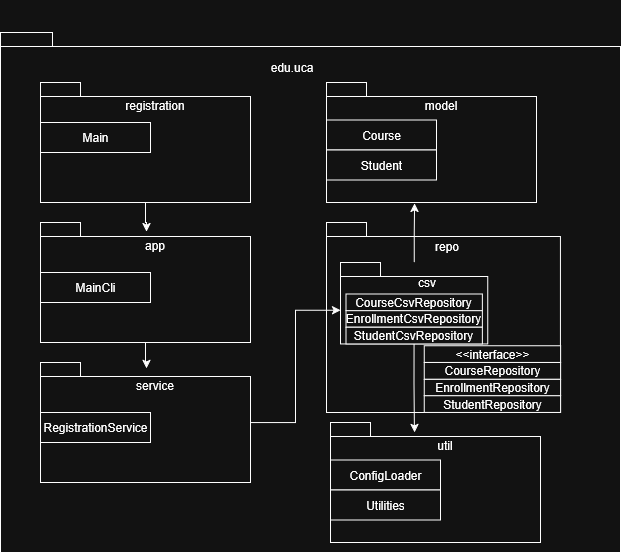

The diagram above was exported from draw.io. Its source (the exported page's mxGraphModel, read from the mxfile embedded in the PNG):
<mxGraphModel dx="1375" dy="1928" grid="1" gridSize="10" guides="1" tooltips="1" connect="1" arrows="1" fold="1" page="1" pageScale="1" pageWidth="827" pageHeight="1169" math="0" shadow="0">
  <root>
    <mxCell id="WIyWlLk6GJQsqaUBKTNV-0" />
    <mxCell id="WIyWlLk6GJQsqaUBKTNV-1" parent="WIyWlLk6GJQsqaUBKTNV-0" />
    <mxCell id="6tpDBk2bxzu2b3EJj7GJ-6" value="" style="group" vertex="1" connectable="0" parent="WIyWlLk6GJQsqaUBKTNV-1">
      <mxGeometry x="200" y="-120" width="620" height="520" as="geometry" />
    </mxCell>
    <mxCell id="6tpDBk2bxzu2b3EJj7GJ-7" value="&lt;div&gt;&lt;br&gt;&lt;/div&gt;&lt;div&gt;&lt;br&gt;&lt;/div&gt;" style="shape=folder;fontStyle=1;spacingTop=10;tabWidth=40;tabHeight=14;tabPosition=left;html=1;whiteSpace=wrap;labelPosition=center;verticalLabelPosition=top;align=center;verticalAlign=bottom;container=0;" vertex="1" parent="6tpDBk2bxzu2b3EJj7GJ-6">
      <mxGeometry width="620" height="520" as="geometry" />
    </mxCell>
    <mxCell id="6tpDBk2bxzu2b3EJj7GJ-8" value="&lt;div&gt;edu.uca&lt;/div&gt;" style="text;html=1;align=center;verticalAlign=middle;resizable=0;points=[];autosize=1;strokeColor=none;fillColor=none;" vertex="1" parent="6tpDBk2bxzu2b3EJj7GJ-6">
      <mxGeometry x="256.0869565217391" y="20" width="70" height="30" as="geometry" />
    </mxCell>
    <mxCell id="6tpDBk2bxzu2b3EJj7GJ-9" value="" style="group" vertex="1" connectable="0" parent="6tpDBk2bxzu2b3EJj7GJ-6">
      <mxGeometry x="40" y="190" width="210" height="120" as="geometry" />
    </mxCell>
    <mxCell id="6tpDBk2bxzu2b3EJj7GJ-10" value="&lt;div&gt;&lt;br&gt;&lt;/div&gt;&lt;div&gt;&lt;br&gt;&lt;/div&gt;" style="shape=folder;fontStyle=1;spacingTop=10;tabWidth=40;tabHeight=14;tabPosition=left;html=1;whiteSpace=wrap;labelPosition=center;verticalLabelPosition=top;align=center;verticalAlign=bottom;container=0;" vertex="1" parent="6tpDBk2bxzu2b3EJj7GJ-9">
      <mxGeometry width="210" height="120" as="geometry" />
    </mxCell>
    <mxCell id="6tpDBk2bxzu2b3EJj7GJ-11" value="&lt;div&gt;app&lt;/div&gt;" style="text;html=1;align=center;verticalAlign=middle;resizable=0;points=[];autosize=1;strokeColor=none;fillColor=none;" vertex="1" parent="6tpDBk2bxzu2b3EJj7GJ-9">
      <mxGeometry x="93.58695652173913" y="7.5" width="40" height="30" as="geometry" />
    </mxCell>
    <mxCell id="6tpDBk2bxzu2b3EJj7GJ-37" value="MainCli" style="html=1;whiteSpace=wrap;" vertex="1" parent="6tpDBk2bxzu2b3EJj7GJ-9">
      <mxGeometry y="50" width="110" height="30" as="geometry" />
    </mxCell>
    <mxCell id="6tpDBk2bxzu2b3EJj7GJ-12" value="" style="group" vertex="1" connectable="0" parent="6tpDBk2bxzu2b3EJj7GJ-6">
      <mxGeometry x="326.09000000000003" y="50" width="210" height="127.5" as="geometry" />
    </mxCell>
    <mxCell id="6tpDBk2bxzu2b3EJj7GJ-13" value="&lt;div&gt;&lt;br&gt;&lt;/div&gt;&lt;div&gt;&lt;br&gt;&lt;/div&gt;" style="shape=folder;fontStyle=1;spacingTop=10;tabWidth=40;tabHeight=14;tabPosition=left;html=1;whiteSpace=wrap;labelPosition=center;verticalLabelPosition=top;align=center;verticalAlign=bottom;container=0;" vertex="1" parent="6tpDBk2bxzu2b3EJj7GJ-12">
      <mxGeometry width="210" height="120" as="geometry" />
    </mxCell>
    <mxCell id="6tpDBk2bxzu2b3EJj7GJ-14" value="&lt;div&gt;model&lt;/div&gt;" style="text;html=1;align=center;verticalAlign=middle;resizable=0;points=[];autosize=1;strokeColor=none;fillColor=none;" vertex="1" parent="6tpDBk2bxzu2b3EJj7GJ-12">
      <mxGeometry x="83.58695652173913" y="7.5" width="60" height="30" as="geometry" />
    </mxCell>
    <mxCell id="6tpDBk2bxzu2b3EJj7GJ-40" value="Course" style="html=1;whiteSpace=wrap;" vertex="1" parent="6tpDBk2bxzu2b3EJj7GJ-12">
      <mxGeometry y="37.5" width="110" height="30" as="geometry" />
    </mxCell>
    <mxCell id="6tpDBk2bxzu2b3EJj7GJ-39" value="Student" style="html=1;whiteSpace=wrap;" vertex="1" parent="6tpDBk2bxzu2b3EJj7GJ-12">
      <mxGeometry y="67.5" width="110" height="30" as="geometry" />
    </mxCell>
    <mxCell id="6tpDBk2bxzu2b3EJj7GJ-18" value="" style="group" vertex="1" connectable="0" parent="6tpDBk2bxzu2b3EJj7GJ-6">
      <mxGeometry x="326.09" y="190" width="233.91000000000008" height="190" as="geometry" />
    </mxCell>
    <mxCell id="6tpDBk2bxzu2b3EJj7GJ-19" value="&lt;div&gt;&lt;br&gt;&lt;/div&gt;&lt;div&gt;&lt;br&gt;&lt;/div&gt;" style="shape=folder;fontStyle=1;spacingTop=10;tabWidth=40;tabHeight=14;tabPosition=left;html=1;whiteSpace=wrap;labelPosition=center;verticalLabelPosition=top;align=center;verticalAlign=bottom;container=0;" vertex="1" parent="6tpDBk2bxzu2b3EJj7GJ-18">
      <mxGeometry width="233.91" height="190" as="geometry" />
    </mxCell>
    <mxCell id="6tpDBk2bxzu2b3EJj7GJ-20" value="repo" style="text;html=1;align=center;verticalAlign=middle;resizable=0;points=[];autosize=1;strokeColor=none;fillColor=none;" vertex="1" parent="6tpDBk2bxzu2b3EJj7GJ-18">
      <mxGeometry x="95.29402999999999" y="9.047619047619047" width="50" height="30" as="geometry" />
    </mxCell>
    <mxCell id="6tpDBk2bxzu2b3EJj7GJ-21" value="" style="group" vertex="1" connectable="0" parent="6tpDBk2bxzu2b3EJj7GJ-18">
      <mxGeometry x="13.914029999999972" y="40.00333333333334" width="147.27666666666667" height="81.43" as="geometry" />
    </mxCell>
    <mxCell id="6tpDBk2bxzu2b3EJj7GJ-22" value="&lt;div&gt;&lt;br&gt;&lt;/div&gt;&lt;div&gt;&lt;br&gt;&lt;/div&gt;" style="shape=folder;fontStyle=1;spacingTop=10;tabWidth=40;tabHeight=14;tabPosition=left;html=1;whiteSpace=wrap;labelPosition=center;verticalLabelPosition=top;align=center;verticalAlign=bottom;container=0;" vertex="1" parent="6tpDBk2bxzu2b3EJj7GJ-21">
      <mxGeometry width="147.27666666666667" height="81.42857142857143" as="geometry" />
    </mxCell>
    <mxCell id="6tpDBk2bxzu2b3EJj7GJ-23" value="csv" style="text;html=1;align=center;verticalAlign=middle;resizable=0;points=[];autosize=1;strokeColor=none;fillColor=none;" vertex="1" parent="6tpDBk2bxzu2b3EJj7GJ-21">
      <mxGeometry x="65.63416666666667" y="5.089285714285714" width="40" height="30" as="geometry" />
    </mxCell>
    <mxCell id="6tpDBk2bxzu2b3EJj7GJ-44" value="" style="group" vertex="1" connectable="0" parent="6tpDBk2bxzu2b3EJj7GJ-21">
      <mxGeometry x="5.455970000000093" y="31.426666666666677" width="136.36" height="50" as="geometry" />
    </mxCell>
    <mxCell id="6tpDBk2bxzu2b3EJj7GJ-41" value="EnrollmentCsvRepository" style="html=1;whiteSpace=wrap;" vertex="1" parent="6tpDBk2bxzu2b3EJj7GJ-44">
      <mxGeometry y="16.666666666666668" width="136.36" height="16.666666666666668" as="geometry" />
    </mxCell>
    <mxCell id="6tpDBk2bxzu2b3EJj7GJ-42" value="StudentCsvRepository" style="html=1;whiteSpace=wrap;" vertex="1" parent="6tpDBk2bxzu2b3EJj7GJ-44">
      <mxGeometry y="33.333333333333336" width="136.36" height="16.666666666666668" as="geometry" />
    </mxCell>
    <mxCell id="6tpDBk2bxzu2b3EJj7GJ-43" value="CourseCsvRepository" style="html=1;whiteSpace=wrap;" vertex="1" parent="6tpDBk2bxzu2b3EJj7GJ-44">
      <mxGeometry width="136.36" height="16.666666666666668" as="geometry" />
    </mxCell>
    <mxCell id="6tpDBk2bxzu2b3EJj7GJ-53" value="" style="group" vertex="1" connectable="0" parent="6tpDBk2bxzu2b3EJj7GJ-18">
      <mxGeometry x="97.55000000000007" y="123.33333333333337" width="136.36" height="66.66666666666663" as="geometry" />
    </mxCell>
    <mxCell id="6tpDBk2bxzu2b3EJj7GJ-45" value="" style="group" vertex="1" connectable="0" parent="6tpDBk2bxzu2b3EJj7GJ-53">
      <mxGeometry y="16.66666666666663" width="136.36" height="50" as="geometry" />
    </mxCell>
    <mxCell id="6tpDBk2bxzu2b3EJj7GJ-46" value="EnrollmentRepository" style="html=1;whiteSpace=wrap;" vertex="1" parent="6tpDBk2bxzu2b3EJj7GJ-45">
      <mxGeometry y="16.666666666666668" width="136.36" height="16.666666666666668" as="geometry" />
    </mxCell>
    <mxCell id="6tpDBk2bxzu2b3EJj7GJ-47" value="StudentRepository" style="html=1;whiteSpace=wrap;" vertex="1" parent="6tpDBk2bxzu2b3EJj7GJ-45">
      <mxGeometry y="33.333333333333336" width="136.36" height="16.666666666666668" as="geometry" />
    </mxCell>
    <mxCell id="6tpDBk2bxzu2b3EJj7GJ-48" value="CourseRepository" style="html=1;whiteSpace=wrap;" vertex="1" parent="6tpDBk2bxzu2b3EJj7GJ-45">
      <mxGeometry width="136.36" height="16.666666666666668" as="geometry" />
    </mxCell>
    <mxCell id="6tpDBk2bxzu2b3EJj7GJ-51" value="&amp;lt;&amp;lt;interface&amp;gt;&amp;gt;" style="html=1;whiteSpace=wrap;" vertex="1" parent="6tpDBk2bxzu2b3EJj7GJ-53">
      <mxGeometry width="136.36" height="16.666666666666668" as="geometry" />
    </mxCell>
    <mxCell id="6tpDBk2bxzu2b3EJj7GJ-24" value="" style="group" vertex="1" connectable="0" parent="6tpDBk2bxzu2b3EJj7GJ-6">
      <mxGeometry x="40" y="330" width="210" height="120" as="geometry" />
    </mxCell>
    <mxCell id="6tpDBk2bxzu2b3EJj7GJ-25" value="&lt;div&gt;&lt;br&gt;&lt;/div&gt;&lt;div&gt;&lt;br&gt;&lt;/div&gt;" style="shape=folder;fontStyle=1;spacingTop=10;tabWidth=40;tabHeight=14;tabPosition=left;html=1;whiteSpace=wrap;labelPosition=center;verticalLabelPosition=top;align=center;verticalAlign=bottom;container=0;" vertex="1" parent="6tpDBk2bxzu2b3EJj7GJ-24">
      <mxGeometry width="210" height="120" as="geometry" />
    </mxCell>
    <mxCell id="6tpDBk2bxzu2b3EJj7GJ-26" value="&lt;div&gt;service&lt;/div&gt;" style="text;html=1;align=center;verticalAlign=middle;resizable=0;points=[];autosize=1;strokeColor=none;fillColor=none;" vertex="1" parent="6tpDBk2bxzu2b3EJj7GJ-24">
      <mxGeometry x="83.58695652173913" y="7.5" width="60" height="30" as="geometry" />
    </mxCell>
    <mxCell id="6tpDBk2bxzu2b3EJj7GJ-38" value="RegistrationService" style="html=1;whiteSpace=wrap;" vertex="1" parent="6tpDBk2bxzu2b3EJj7GJ-24">
      <mxGeometry y="50" width="110" height="30" as="geometry" />
    </mxCell>
    <mxCell id="6tpDBk2bxzu2b3EJj7GJ-28" value="" style="group" vertex="1" connectable="0" parent="6tpDBk2bxzu2b3EJj7GJ-6">
      <mxGeometry x="330" y="390" width="210" height="120" as="geometry" />
    </mxCell>
    <mxCell id="6tpDBk2bxzu2b3EJj7GJ-29" value="&lt;div&gt;&lt;br&gt;&lt;/div&gt;&lt;div&gt;&lt;br&gt;&lt;/div&gt;" style="shape=folder;fontStyle=1;spacingTop=10;tabWidth=40;tabHeight=14;tabPosition=left;html=1;whiteSpace=wrap;labelPosition=center;verticalLabelPosition=top;align=center;verticalAlign=bottom;container=0;" vertex="1" parent="6tpDBk2bxzu2b3EJj7GJ-28">
      <mxGeometry width="210" height="120" as="geometry" />
    </mxCell>
    <mxCell id="6tpDBk2bxzu2b3EJj7GJ-30" value="util" style="text;html=1;align=center;verticalAlign=middle;resizable=0;points=[];autosize=1;strokeColor=none;fillColor=none;" vertex="1" parent="6tpDBk2bxzu2b3EJj7GJ-28">
      <mxGeometry x="93.58695652173913" y="7.5" width="40" height="30" as="geometry" />
    </mxCell>
    <mxCell id="6tpDBk2bxzu2b3EJj7GJ-55" value="ConfigLoader" style="html=1;whiteSpace=wrap;" vertex="1" parent="6tpDBk2bxzu2b3EJj7GJ-28">
      <mxGeometry y="37.5" width="110" height="30" as="geometry" />
    </mxCell>
    <mxCell id="6tpDBk2bxzu2b3EJj7GJ-54" value="Utilities" style="html=1;whiteSpace=wrap;" vertex="1" parent="6tpDBk2bxzu2b3EJj7GJ-28">
      <mxGeometry y="67.5" width="110" height="30" as="geometry" />
    </mxCell>
    <mxCell id="6tpDBk2bxzu2b3EJj7GJ-15" value="" style="group" vertex="1" connectable="0" parent="6tpDBk2bxzu2b3EJj7GJ-6">
      <mxGeometry x="40" y="50" width="210" height="120" as="geometry" />
    </mxCell>
    <mxCell id="6tpDBk2bxzu2b3EJj7GJ-16" value="&lt;div&gt;&lt;br&gt;&lt;/div&gt;&lt;div&gt;&lt;br&gt;&lt;/div&gt;" style="shape=folder;fontStyle=1;spacingTop=10;tabWidth=40;tabHeight=14;tabPosition=left;html=1;whiteSpace=wrap;labelPosition=center;verticalLabelPosition=top;align=center;verticalAlign=bottom;container=0;" vertex="1" parent="6tpDBk2bxzu2b3EJj7GJ-15">
      <mxGeometry width="210" height="120" as="geometry" />
    </mxCell>
    <mxCell id="6tpDBk2bxzu2b3EJj7GJ-17" value="&lt;div&gt;registration&lt;/div&gt;" style="text;html=1;align=center;verticalAlign=middle;resizable=0;points=[];autosize=1;strokeColor=none;fillColor=none;" vertex="1" parent="6tpDBk2bxzu2b3EJj7GJ-15">
      <mxGeometry x="73.58695652173913" y="7.5" width="80" height="30" as="geometry" />
    </mxCell>
    <mxCell id="6tpDBk2bxzu2b3EJj7GJ-36" value="Main" style="html=1;whiteSpace=wrap;" vertex="1" parent="6tpDBk2bxzu2b3EJj7GJ-15">
      <mxGeometry y="40" width="110" height="30" as="geometry" />
    </mxCell>
    <mxCell id="6tpDBk2bxzu2b3EJj7GJ-31" style="edgeStyle=orthogonalEdgeStyle;rounded=0;orthogonalLoop=1;jettySize=auto;html=1;entryX=0.31;entryY=0.05;entryDx=0;entryDy=0;entryPerimeter=0;" edge="1" parent="6tpDBk2bxzu2b3EJj7GJ-6" source="6tpDBk2bxzu2b3EJj7GJ-16" target="6tpDBk2bxzu2b3EJj7GJ-11">
      <mxGeometry relative="1" as="geometry" />
    </mxCell>
    <mxCell id="6tpDBk2bxzu2b3EJj7GJ-32" style="edgeStyle=orthogonalEdgeStyle;rounded=0;orthogonalLoop=1;jettySize=auto;html=1;entryX=0.374;entryY=-0.05;entryDx=0;entryDy=0;entryPerimeter=0;" edge="1" parent="6tpDBk2bxzu2b3EJj7GJ-6" source="6tpDBk2bxzu2b3EJj7GJ-10" target="6tpDBk2bxzu2b3EJj7GJ-26">
      <mxGeometry relative="1" as="geometry" />
    </mxCell>
    <mxCell id="6tpDBk2bxzu2b3EJj7GJ-33" style="edgeStyle=orthogonalEdgeStyle;rounded=0;orthogonalLoop=1;jettySize=auto;html=1;entryX=0;entryY=0;entryDx=0;entryDy=47.714285714285715;entryPerimeter=0;" edge="1" parent="6tpDBk2bxzu2b3EJj7GJ-6" source="6tpDBk2bxzu2b3EJj7GJ-25" target="6tpDBk2bxzu2b3EJj7GJ-22">
      <mxGeometry relative="1" as="geometry" />
    </mxCell>
    <mxCell id="6tpDBk2bxzu2b3EJj7GJ-34" style="edgeStyle=orthogonalEdgeStyle;rounded=0;orthogonalLoop=1;jettySize=auto;html=1;" edge="1" parent="6tpDBk2bxzu2b3EJj7GJ-6" source="6tpDBk2bxzu2b3EJj7GJ-22">
      <mxGeometry relative="1" as="geometry">
        <mxPoint x="414" y="171" as="targetPoint" />
      </mxGeometry>
    </mxCell>
    <mxCell id="6tpDBk2bxzu2b3EJj7GJ-35" style="edgeStyle=orthogonalEdgeStyle;rounded=0;orthogonalLoop=1;jettySize=auto;html=1;exitX=0.5;exitY=1;exitDx=0;exitDy=0;exitPerimeter=0;entryX=0.4;entryY=0.083;entryDx=0;entryDy=0;entryPerimeter=0;" edge="1" parent="6tpDBk2bxzu2b3EJj7GJ-6" source="6tpDBk2bxzu2b3EJj7GJ-22" target="6tpDBk2bxzu2b3EJj7GJ-29">
      <mxGeometry relative="1" as="geometry" />
    </mxCell>
  </root>
</mxGraphModel>